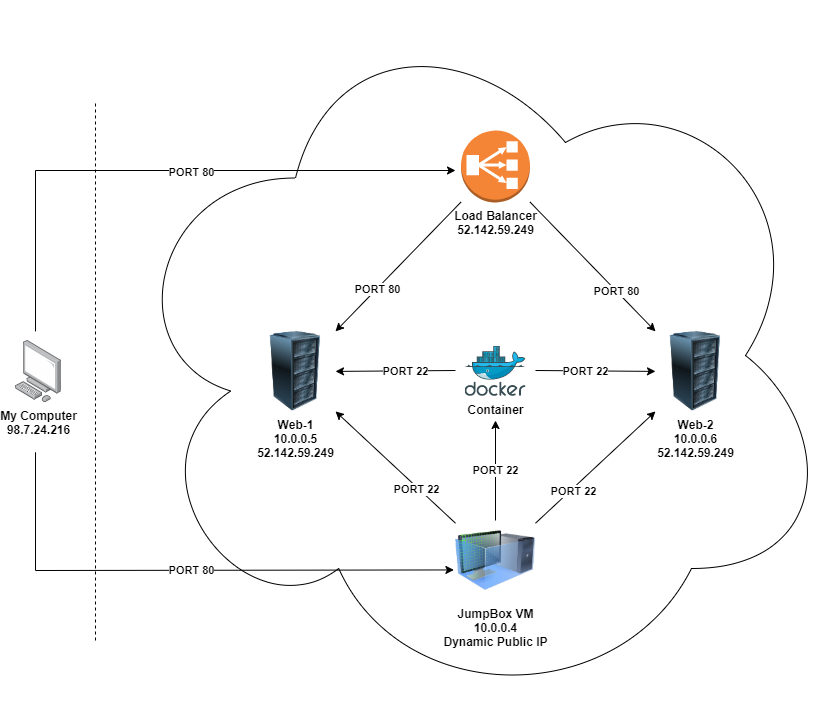

The diagram above was exported from draw.io. Its source (the exported page's mxGraphModel, read from the mxfile embedded in the PNG):
<mxGraphModel dx="1024" dy="1692" grid="1" gridSize="10" guides="1" tooltips="1" connect="1" arrows="1" fold="1" page="1" pageScale="1" pageWidth="850" pageHeight="1100" math="0" shadow="0">
  <root>
    <mxCell id="0" />
    <mxCell id="1" parent="0" />
    <mxCell id="7HUBrH2UBZdeKWeHMhER-45" value="" style="ellipse;shape=cloud;whiteSpace=wrap;html=1;" vertex="1" parent="1">
      <mxGeometry x="140" y="-90" width="720" height="710" as="geometry" />
    </mxCell>
    <mxCell id="7HUBrH2UBZdeKWeHMhER-1" value="&lt;b&gt;My Computer&lt;br&gt;98.7.24.216&lt;/b&gt;" style="points=[];aspect=fixed;html=1;align=center;shadow=0;dashed=0;image;image=img/lib/allied_telesis/computer_and_terminals/Personal_Computer.svg;" vertex="1" parent="1">
      <mxGeometry x="40" y="250" width="45.6" height="61.800000000000004" as="geometry" />
    </mxCell>
    <mxCell id="7HUBrH2UBZdeKWeHMhER-3" value="&lt;b&gt;JumpBox VM&lt;br&gt;10.0.0.4&lt;br&gt;Dynamic Public IP&lt;/b&gt;" style="image;html=1;image=img/lib/clip_art/computers/Virtual_Machine_128x128.png" vertex="1" parent="1">
      <mxGeometry x="480" y="430" width="80" height="80" as="geometry" />
    </mxCell>
    <mxCell id="7HUBrH2UBZdeKWeHMhER-5" value="&lt;b&gt;Load Balancer&lt;br&gt;52.142.59.249&lt;/b&gt;" style="outlineConnect=0;dashed=0;verticalLabelPosition=bottom;verticalAlign=top;align=center;html=1;shape=mxgraph.aws3.classic_load_balancer;fillColor=#F58536;gradientColor=none;" vertex="1" parent="1">
      <mxGeometry x="485.5" y="40" width="69" height="72" as="geometry" />
    </mxCell>
    <mxCell id="7HUBrH2UBZdeKWeHMhER-9" value="&lt;b&gt;Web-1&lt;br&gt;10.0.0.5&lt;br&gt;52.142.59.249&lt;/b&gt;" style="image;html=1;image=img/lib/clip_art/computers/Server_Rack_128x128.png" vertex="1" parent="1">
      <mxGeometry x="280" y="240.9" width="80" height="80" as="geometry" />
    </mxCell>
    <mxCell id="7HUBrH2UBZdeKWeHMhER-10" value="&lt;b&gt;Web-2&lt;br&gt;10.0.0.6&lt;br&gt;52.142.59.249&lt;/b&gt;" style="image;html=1;image=img/lib/clip_art/computers/Server_Rack_128x128.png" vertex="1" parent="1">
      <mxGeometry x="680" y="240.9" width="80" height="80" as="geometry" />
    </mxCell>
    <mxCell id="7HUBrH2UBZdeKWeHMhER-12" value="&lt;b&gt;Container&lt;/b&gt;" style="aspect=fixed;html=1;points=[];align=center;image;fontSize=12;image=img/lib/mscae/Docker.svg;" vertex="1" parent="1">
      <mxGeometry x="489.51" y="255.9" width="60.98" height="50" as="geometry" />
    </mxCell>
    <mxCell id="7HUBrH2UBZdeKWeHMhER-13" value="" style="endArrow=classic;html=1;entryX=0;entryY=0.5;entryDx=0;entryDy=0;" edge="1" parent="1" target="7HUBrH2UBZdeKWeHMhER-10">
      <mxGeometry width="50" height="50" relative="1" as="geometry">
        <mxPoint x="560" y="280" as="sourcePoint" />
        <mxPoint x="610" y="230" as="targetPoint" />
      </mxGeometry>
    </mxCell>
    <mxCell id="7HUBrH2UBZdeKWeHMhER-43" value="&lt;b&gt;PORT 22&lt;/b&gt;" style="edgeLabel;html=1;align=center;verticalAlign=middle;resizable=0;points=[];" vertex="1" connectable="0" parent="7HUBrH2UBZdeKWeHMhER-13">
      <mxGeometry x="-0.17" relative="1" as="geometry">
        <mxPoint as="offset" />
      </mxGeometry>
    </mxCell>
    <mxCell id="7HUBrH2UBZdeKWeHMhER-15" value="" style="endArrow=classic;html=1;entryX=1;entryY=0.5;entryDx=0;entryDy=0;" edge="1" parent="1" target="7HUBrH2UBZdeKWeHMhER-9">
      <mxGeometry width="50" height="50" relative="1" as="geometry">
        <mxPoint x="480" y="280" as="sourcePoint" />
        <mxPoint x="530" y="230" as="targetPoint" />
      </mxGeometry>
    </mxCell>
    <mxCell id="7HUBrH2UBZdeKWeHMhER-44" value="&lt;b&gt;PORT 22&lt;/b&gt;" style="edgeLabel;html=1;align=center;verticalAlign=middle;resizable=0;points=[];" vertex="1" connectable="0" parent="7HUBrH2UBZdeKWeHMhER-15">
      <mxGeometry x="-0.1466" relative="1" as="geometry">
        <mxPoint as="offset" />
      </mxGeometry>
    </mxCell>
    <mxCell id="7HUBrH2UBZdeKWeHMhER-23" value="&lt;b&gt;PORT 22&lt;/b&gt;" style="endArrow=classic;html=1;" edge="1" parent="1">
      <mxGeometry width="50" height="50" relative="1" as="geometry">
        <mxPoint x="520" y="430" as="sourcePoint" />
        <mxPoint x="520" y="330" as="targetPoint" />
      </mxGeometry>
    </mxCell>
    <mxCell id="7HUBrH2UBZdeKWeHMhER-26" value="" style="endArrow=none;html=1;" edge="1" parent="1">
      <mxGeometry width="50" height="50" relative="1" as="geometry">
        <mxPoint x="60" y="240.9" as="sourcePoint" />
        <mxPoint x="60" y="80" as="targetPoint" />
      </mxGeometry>
    </mxCell>
    <mxCell id="7HUBrH2UBZdeKWeHMhER-27" value="" style="endArrow=classic;html=1;" edge="1" parent="1">
      <mxGeometry width="50" height="50" relative="1" as="geometry">
        <mxPoint x="60" y="80" as="sourcePoint" />
        <mxPoint x="480" y="80" as="targetPoint" />
      </mxGeometry>
    </mxCell>
    <mxCell id="7HUBrH2UBZdeKWeHMhER-37" value="&lt;b&gt;PORT 80&lt;/b&gt;" style="edgeLabel;html=1;align=center;verticalAlign=middle;resizable=0;points=[];" vertex="1" connectable="0" parent="7HUBrH2UBZdeKWeHMhER-27">
      <mxGeometry x="-0.2629" y="-1" relative="1" as="geometry">
        <mxPoint as="offset" />
      </mxGeometry>
    </mxCell>
    <mxCell id="7HUBrH2UBZdeKWeHMhER-28" value="" style="endArrow=none;html=1;" edge="1" parent="1">
      <mxGeometry width="50" height="50" relative="1" as="geometry">
        <mxPoint x="60" y="361.8" as="sourcePoint" />
        <mxPoint x="60" y="480" as="targetPoint" />
      </mxGeometry>
    </mxCell>
    <mxCell id="7HUBrH2UBZdeKWeHMhER-29" value="" style="endArrow=classic;html=1;entryX=-0.02;entryY=0.618;entryDx=0;entryDy=0;entryPerimeter=0;" edge="1" parent="1" target="7HUBrH2UBZdeKWeHMhER-3">
      <mxGeometry width="50" height="50" relative="1" as="geometry">
        <mxPoint x="60" y="480" as="sourcePoint" />
        <mxPoint x="460" y="480" as="targetPoint" />
      </mxGeometry>
    </mxCell>
    <mxCell id="7HUBrH2UBZdeKWeHMhER-38" value="&lt;b&gt;PORT 80&lt;/b&gt;" style="edgeLabel;html=1;align=center;verticalAlign=middle;resizable=0;points=[];" vertex="1" connectable="0" parent="7HUBrH2UBZdeKWeHMhER-29">
      <mxGeometry x="-0.2839" relative="1" as="geometry">
        <mxPoint x="6" as="offset" />
      </mxGeometry>
    </mxCell>
    <mxCell id="7HUBrH2UBZdeKWeHMhER-32" value="" style="endArrow=none;dashed=1;html=1;" edge="1" parent="1">
      <mxGeometry width="50" height="50" relative="1" as="geometry">
        <mxPoint x="120" y="550" as="sourcePoint" />
        <mxPoint x="120" y="10" as="targetPoint" />
      </mxGeometry>
    </mxCell>
    <mxCell id="7HUBrH2UBZdeKWeHMhER-33" value="" style="endArrow=classic;html=1;entryX=1;entryY=1;entryDx=0;entryDy=0;" edge="1" parent="1" source="7HUBrH2UBZdeKWeHMhER-3" target="7HUBrH2UBZdeKWeHMhER-9">
      <mxGeometry width="50" height="50" relative="1" as="geometry">
        <mxPoint x="520" y="430" as="sourcePoint" />
        <mxPoint x="360" y="330" as="targetPoint" />
      </mxGeometry>
    </mxCell>
    <mxCell id="7HUBrH2UBZdeKWeHMhER-42" value="&lt;b&gt;PORT 22&lt;/b&gt;" style="edgeLabel;html=1;align=center;verticalAlign=middle;resizable=0;points=[];" vertex="1" connectable="0" parent="7HUBrH2UBZdeKWeHMhER-33">
      <mxGeometry x="-0.3667" y="2" relative="1" as="geometry">
        <mxPoint as="offset" />
      </mxGeometry>
    </mxCell>
    <mxCell id="7HUBrH2UBZdeKWeHMhER-34" value="" style="endArrow=classic;html=1;entryX=0;entryY=1;entryDx=0;entryDy=0;" edge="1" parent="1" source="7HUBrH2UBZdeKWeHMhER-3" target="7HUBrH2UBZdeKWeHMhER-10">
      <mxGeometry width="50" height="50" relative="1" as="geometry">
        <mxPoint x="520" y="430" as="sourcePoint" />
        <mxPoint x="570" y="380" as="targetPoint" />
      </mxGeometry>
    </mxCell>
    <mxCell id="7HUBrH2UBZdeKWeHMhER-41" value="&lt;b&gt;PORT 22&lt;/b&gt;" style="edgeLabel;html=1;align=center;verticalAlign=middle;resizable=0;points=[];" vertex="1" connectable="0" parent="7HUBrH2UBZdeKWeHMhER-34">
      <mxGeometry x="-0.3958" y="-2" relative="1" as="geometry">
        <mxPoint as="offset" />
      </mxGeometry>
    </mxCell>
    <mxCell id="7HUBrH2UBZdeKWeHMhER-35" value="" style="endArrow=classic;html=1;entryX=0;entryY=0;entryDx=0;entryDy=0;" edge="1" parent="1" source="7HUBrH2UBZdeKWeHMhER-5" target="7HUBrH2UBZdeKWeHMhER-10">
      <mxGeometry width="50" height="50" relative="1" as="geometry">
        <mxPoint x="520" y="162" as="sourcePoint" />
        <mxPoint x="640" y="210" as="targetPoint" />
      </mxGeometry>
    </mxCell>
    <mxCell id="7HUBrH2UBZdeKWeHMhER-40" value="&lt;b&gt;PORT 80&lt;/b&gt;" style="edgeLabel;html=1;align=center;verticalAlign=middle;resizable=0;points=[];" vertex="1" connectable="0" parent="7HUBrH2UBZdeKWeHMhER-35">
      <mxGeometry x="0.3761" relative="1" as="geometry">
        <mxPoint as="offset" />
      </mxGeometry>
    </mxCell>
    <mxCell id="7HUBrH2UBZdeKWeHMhER-36" value="" style="endArrow=classic;html=1;entryX=1;entryY=0;entryDx=0;entryDy=0;" edge="1" parent="1" source="7HUBrH2UBZdeKWeHMhER-5" target="7HUBrH2UBZdeKWeHMhER-9">
      <mxGeometry width="50" height="50" relative="1" as="geometry">
        <mxPoint x="520" y="162" as="sourcePoint" />
        <mxPoint x="570" y="112" as="targetPoint" />
      </mxGeometry>
    </mxCell>
    <mxCell id="7HUBrH2UBZdeKWeHMhER-39" value="&lt;b&gt;PORT 80&lt;/b&gt;" style="edgeLabel;html=1;align=center;verticalAlign=middle;resizable=0;points=[];" vertex="1" connectable="0" parent="7HUBrH2UBZdeKWeHMhER-36">
      <mxGeometry x="0.3478" relative="1" as="geometry">
        <mxPoint as="offset" />
      </mxGeometry>
    </mxCell>
  </root>
</mxGraphModel>